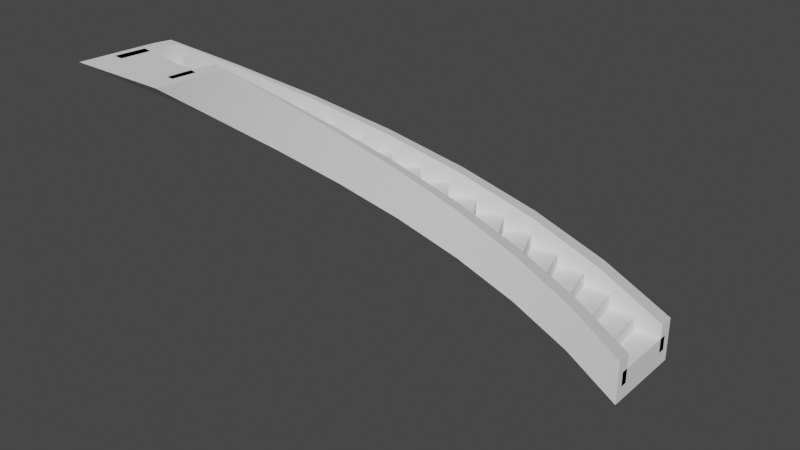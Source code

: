 # Source: SM_PathStairsTurn.blend  (saved by Blender 2.82.7; exported with 4.5.12 LTS)
import bpy
from mathutils import Matrix  # noqa: F401  (used for matrix-valued properties, if any)

bpy.ops.wm.read_factory_settings(use_empty=True)
scene = bpy.context.scene
scene.name = 'Scene'

# ---- collections
col_collection = bpy.data.collections.new('Collection'); scene.collection.children.link(col_collection)

# ---- node groups
ng_auto_smooth = bpy.data.node_groups.new('Auto Smooth', 'GeometryNodeTree')
_s = ng_auto_smooth.interface.new_socket(name='Geometry', in_out='OUTPUT', socket_type='NodeSocketGeometry')
_s = ng_auto_smooth.interface.new_socket(name='Geometry', in_out='INPUT', socket_type='NodeSocketGeometry')
_s = ng_auto_smooth.interface.new_socket(name='Angle', in_out='INPUT', socket_type='NodeSocketFloat')
_s.subtype = 'ANGLE'
_s.min_value = 0.0
_s.max_value = 3.142
ng_auto_smooth.is_modifier = True
_N = ng_auto_smooth.nodes; _L = ng_auto_smooth.links
n0 = _N.new('NodeGroupOutput'); n0.name = 'Group Output'; n0.location = (480, -100)
n1 = _N.new('NodeGroupInput'); n1.name = 'Group Input'; n1.location = (-420, -300)
n2 = _N.new('NodeGroupInput'); n2.name = 'Group Input.001'; n2.location = (-60, -100)
n3 = _N.new('GeometryNodeSetShadeSmooth'); n3.name = 'Set Shade Smooth'; n3.location = (120, -100)
n3.domain = 'EDGE'
n4 = _N.new('GeometryNodeSetShadeSmooth'); n4.name = 'Set Shade Smooth.001'; n4.location = (300, -100)
n5 = _N.new('GeometryNodeInputMeshEdgeAngle'); n5.name = 'Edge Angle'; n5.location = (-420, -220)
n6 = _N.new('GeometryNodeInputEdgeSmooth'); n6.name = 'Is Edge Smooth'; n6.location = (-60, -160)
n7 = _N.new('GeometryNodeInputShadeSmooth'); n7.name = 'Is Face Smooth'; n7.location = (-240, -340)
n8 = _N.new('FunctionNodeBooleanMath'); n8.name = 'Boolean Math'; n8.location = (-60, -220)
n9 = _N.new('FunctionNodeCompare'); n9.name = 'Compare'; n9.location = (-240, -180)
n9.operation = 'LESS_EQUAL'
_L.new(n5.outputs[0], n9.inputs[0])
_L.new(n4.outputs[0], n0.inputs[0])
_L.new(n1.outputs[1], n9.inputs[1])
_L.new(n9.outputs[0], n8.inputs[0])
_L.new(n7.outputs[0], n8.inputs[1])
_L.new(n2.outputs[0], n3.inputs[0])
_L.new(n6.outputs[0], n3.inputs[1])
_L.new(n3.outputs[0], n4.inputs[0])
_L.new(n8.outputs[0], n3.inputs[2])
n0.is_active_output = True

# ---- world
world_world = bpy.data.worlds.new('World'); scene.world = world_world
world_world.use_nodes = True; world_world.node_tree.nodes.clear()
_N = world_world.node_tree.nodes; _L = world_world.node_tree.links
n0 = _N.new('ShaderNodeOutputWorld'); n0.name = 'World Output'; n0.location = (300, 300)
n1 = _N.new('ShaderNodeBackground'); n1.name = 'Background'; n1.location = (10, 300)
n1.inputs[0].default_value = (0.05088, 0.05088, 0.05088, 1.0)
_L.new(n1.outputs[0], n0.inputs[0])
n0.is_active_output = True
world_world.color = (0.05088, 0.05088, 0.05088)
world_world.use_sun_shadow = False
world_world.sun_shadow_jitter_overblur = 0.0

# ---- meshes
me_circle = bpy.data.meshes.new('Circle')
me_circle.from_pydata([(5.0, -0.75, 0.0), (4.171, -0.8317, 0.625), (3.374, -1.074, 1.25), (2.639, -1.466, 1.875), (1.995, -1.995, 2.5), (1.466, -2.639, 3.125), (1.074, -3.374, 3.75), (0.8317, -4.171, 4.375), (0.75, -5.0, 5.0), (1.074, -3.374, 4.5), (1.466, -2.639, 3.875), (1.995, -1.995, 3.25), (2.639, -1.466, 2.625), (3.374, -1.074, 2.0), (4.171, -0.8317, 1.375), (5.0, -0.75, 0.75), (5.0, 0.75, 0.0), (3.878, 0.6395, 0.625), (2.8, 0.3123, 1.25), (1.805, -0.219, 1.875), (0.9341, -0.9341, 2.5), (0.219, -1.805, 3.125), (-0.3123, -2.8, 3.75), (-0.6395, -3.878, 4.375), (-0.75, -5.0, 5.0), (-0.3123, -2.8, 4.5), (0.2191, -1.805, 3.875), (0.9341, -0.9341, 3.25), (1.805, -0.219, 2.625), (2.8, 0.3123, 2.0), (3.878, 0.6395, 1.375), (5.0, 0.75, 0.75), (5.0, 0.5, 0.25), (-0.08134, -2.895, 4.0), (0.4269, -1.944, 3.375), (1.111, -1.111, 2.75), (1.944, -0.4269, 2.125), (2.895, 0.08134, 1.5), (3.927, 0.3943, 0.875), (5.0, 0.5, 0.25), (5.0, 0.5, 0.75), (3.927, 0.3943, 1.375), (2.895, 0.08134, 2.0), (1.944, -0.4269, 2.625), (1.111, -1.111, 3.25), (0.4269, -1.944, 3.875), (-0.08134, -2.895, 4.5), (5.0, -0.5, 0.25), (1.258, -2.5, 3.375), (1.818, -1.818, 2.75), (2.5, -1.258, 2.125), (2.5, -1.258, 2.125), (3.278, -0.8425, 1.5), (4.122, -0.5865, 0.875), (5.0, -0.5, 0.25), (5.0, -0.5, 0.75), (4.122, -0.5865, 1.375), (3.278, -0.8425, 2.0), (2.5, -1.258, 2.625), (1.818, -1.818, 3.25), (1.258, -2.5, 3.875), (0.8425, -3.278, 4.5), (0.8425, -3.278, 4.0), (0.5865, -4.122, 4.625), (-0.3943, -3.927, 4.625), (0.88, -4.011, 5.0), (-0.5741, -3.663, 5.0), (-0.6395, -3.878, 5.0), (0.8317, -4.171, 5.0), (-0.4577, -4.571, 5.0), (-0.3317, -3.721, 5.0), (0.5346, -4.649, 5.0), (0.6377, -3.953, 5.0), (0.5865, -4.122, 5.0), (-0.3943, -3.927, 5.0), (4.559, 0.6077, 0.5), (5.0, 0.625, 0.5), (4.657, -0.6385, 0.5), (5.0, -0.625, 0.5), (5.0, 0.625, 0.25), (5.0, -0.625, 0.25), (4.12, 0.5557, 0.75), (4.559, 0.6077, 0.75), (4.316, -0.6789, 0.75), (4.657, -0.6385, 0.75), (4.559, 0.6077, 0.5), (4.657, -0.6385, 0.5), (3.687, 0.4696, 1.0), (4.12, 0.5557, 1.0), (3.979, -0.7459, 1.0), (4.316, -0.6789, 1.0), (4.12, 0.5557, 0.75), (4.316, -0.6789, 0.75), (3.262, 0.3497, 1.25), (3.687, 0.4696, 1.25), (3.648, -0.8391, 1.25), (3.979, -0.7459, 1.25), (3.687, 0.4696, 1.0), (3.979, -0.7459, 1.0), (2.847, 0.1968, 1.5), (3.262, 0.3497, 1.5), (3.326, -0.958, 1.5), (3.648, -0.8391, 1.5), (3.262, 0.3497, 1.25), (3.648, -0.8391, 1.25), (2.446, 0.01191, 1.75), (2.847, 0.1968, 1.75), (3.014, -1.102, 1.75), (3.326, -0.958, 1.75), (2.847, 0.1968, 1.5), (3.326, -0.958, 1.5), (2.061, -0.2039, 2.0), (2.446, 0.01191, 2.0), (2.714, -1.27, 2.0), (3.014, -1.102, 2.0), (2.446, 0.01191, 1.75), (3.014, -1.102, 1.75), (1.694, -0.4493, 2.25), (2.061, -0.2039, 2.25), (2.428, -1.461, 2.25), (2.714, -1.27, 2.25), (2.061, -0.2039, 2.0), (2.714, -1.27, 2.0), (1.347, -0.7227, 2.5), (1.694, -0.4493, 2.5), (2.159, -1.673, 2.5), (2.428, -1.461, 2.5), (1.694, -0.4493, 2.25), (2.428, -1.461, 2.25), (1.023, -1.023, 2.75), (1.347, -0.7227, 2.75), (1.906, -1.906, 2.75), (2.159, -1.673, 2.75), (1.347, -0.7227, 2.5), (2.159, -1.673, 2.5), (0.7227, -1.347, 3.0), (1.023, -1.023, 3.0), (1.673, -2.159, 3.0), (1.906, -1.906, 3.0), (1.023, -1.023, 2.75), (1.906, -1.906, 2.75), (0.4493, -1.694, 3.25), (0.7227, -1.347, 3.25), (1.461, -2.428, 3.25), (1.673, -2.159, 3.25), (0.7227, -1.347, 3.0), (1.673, -2.159, 3.0), (0.2039, -2.061, 3.5), (0.4493, -1.694, 3.5), (1.27, -2.714, 3.5), (1.461, -2.428, 3.5), (0.4493, -1.694, 3.25), (1.461, -2.428, 3.25), (-0.01191, -2.446, 3.75), (0.2039, -2.061, 3.75), (1.102, -3.014, 3.75), (1.27, -2.714, 3.75), (0.2039, -2.061, 3.5), (1.27, -2.714, 3.5), (-0.1968, -2.847, 4.0), (-0.01191, -2.446, 4.0), (0.958, -3.326, 4.0), (1.102, -3.014, 4.0), (-0.01191, -2.446, 3.75), (1.102, -3.014, 3.75), (-0.3497, -3.262, 4.25), (-0.1968, -2.847, 4.25), (0.8391, -3.648, 4.25), (0.958, -3.326, 4.25), (-0.1968, -2.847, 4.0), (0.958, -3.326, 4.0), (-0.4696, -3.687, 4.5), (-0.3497, -3.262, 4.5), (0.7459, -3.979, 4.5), (0.8391, -3.648, 4.5), (-0.3497, -3.262, 4.25), (0.8391, -3.648, 4.25), (-0.5557, -4.12, 4.75), (-0.4696, -3.687, 4.75), (0.6789, -4.316, 4.75), (0.7459, -3.979, 4.75), (-0.4696, -3.687, 4.5), (0.7459, -3.979, 4.5), (-0.6077, -4.559, 5.0), (-0.5557, -4.12, 5.0), (0.6385, -4.657, 5.0), (0.6789, -4.316, 5.0), (-0.5557, -4.12, 4.75), (0.6789, -4.316, 4.75)], [], [(20, 21, 26, 27), (18, 19, 28, 29), (16, 17, 30, 31), (21, 22, 25, 26), (19, 20, 27, 28), (17, 18, 29, 30), (0, 15, 14, 1), (5, 10, 9, 6), (3, 12, 11, 4), (1, 14, 13, 2), (4, 11, 10, 5), (2, 13, 12, 3), (65, 9, 10, 11, 12, 13, 14, 15, 55, 56, 57, 58, 59, 60, 61, 72), (70, 46, 45, 44, 43, 42, 41, 40, 31, 30, 29, 28, 27, 26, 25, 66), (16, 31, 40, 32, 47, 55, 15, 0), (60, 48, 62, 61), (58, 51, 49, 59), (56, 53, 52, 57), (59, 49, 48, 60), (57, 52, 51, 58), (55, 54, 53, 56), (73, 63, 71), (44, 45, 34, 35), (42, 43, 36, 37), (40, 41, 38, 39), (74, 69, 64), (45, 46, 33, 34), (43, 44, 35, 36), (41, 42, 37, 38), (7, 8, 24, 23), (6, 7, 23, 22), (5, 6, 22, 21), (4, 5, 21, 20), (3, 4, 20, 19), (2, 3, 19, 18), (1, 2, 18, 17), (0, 1, 17, 16), (61, 62, 63, 73, 72), (46, 70, 74, 64, 33), (22, 23, 67, 66, 25), (23, 24, 67), (6, 9, 65, 68, 7), (7, 68, 8), (8, 68, 65, 72, 73, 71, 69, 74, 70, 66, 67, 24), (75, 77, 78, 76), (78, 80, 79, 76), (81, 83, 84, 82), (84, 86, 85, 82), (87, 89, 90, 88), (90, 92, 91, 88), (93, 95, 96, 94), (96, 98, 97, 94), (99, 101, 102, 100), (102, 104, 103, 100), (105, 107, 108, 106), (108, 110, 109, 106), (111, 113, 114, 112), (114, 116, 115, 112), (117, 119, 120, 118), (120, 122, 121, 118), (123, 125, 126, 124), (126, 128, 127, 124), (129, 131, 132, 130), (132, 134, 133, 130), (135, 137, 138, 136), (138, 140, 139, 136), (141, 143, 144, 142), (144, 146, 145, 142), (147, 149, 150, 148), (150, 152, 151, 148), (153, 155, 156, 154), (156, 158, 157, 154), (159, 161, 162, 160), (162, 164, 163, 160), (165, 167, 168, 166), (168, 170, 169, 166), (171, 173, 174, 172), (174, 176, 175, 172), (177, 179, 180, 178), (180, 182, 181, 178), (183, 185, 186, 184), (186, 188, 187, 184)])
me_circle.polygons.foreach_set('use_smooth', [1, 1, 1, 1, 1, 1, 1, 1, 1, 1, 1, 1, 1, 1, 1, 1, 1, 1, 1, 1, 1, 1, 1, 1, 1, 1, 1, 1, 1, 1, 1, 1, 1, 1, 1, 1, 1, 1, 1, 1, 1, 1, 1, 1, 0, 0, 0, 0, 0, 0, 0, 0, 0, 0, 0, 0, 0, 0, 0, 0, 0, 0, 0, 0, 0, 0, 0, 0, 0, 0, 0, 0, 0, 0, 0, 0, 0, 0, 0, 0, 0, 0])
_uv = me_circle.uv_layers.new(name='UVMap')
_uv.uv.foreach_set('vector', [0.651, 0.3116, 0.651, 0.1787, 0.5834, 0.1413, 0.5834, 0.2741, 0.7201, 0.4834, 0.7201, 0.3505, 0.6525, 0.313, 0.6525, 0.4459, 0.6515, 0.7145, 0.6515, 0.5817, 0.5839, 0.5442, 0.5839, 0.677, 0.6525, 0.1413, 0.6525, 0.2741, 0.7201, 0.3116, 0.7201, 0.1787, 0.7206, 0.7145, 0.7206, 0.5817, 0.653, 0.5442, 0.653, 0.677, 0.651, 0.4834, 0.651, 0.3505, 0.5834, 0.313, 0.5834, 0.4459, 0.3974, 0.6785, 0.3355, 0.7249, 0.3355, 0.8322, 0.3974, 0.7858, 0.3341, 0.6785, 0.2722, 0.7249, 0.2722, 0.8322, 0.3341, 0.7858, 0.7839, 0.5442, 0.7221, 0.5906, 0.7221, 0.6979, 0.7839, 0.6515, 0.4969, 0.7767, 0.5587, 0.7303, 0.5587, 0.623, 0.4969, 0.6694, 0.7216, 0.295, 0.7834, 0.2486, 0.7834, 0.1413, 0.7216, 0.1876, 0.7216, 0.4502, 0.7834, 0.4038, 0.7834, 0.2965, 0.7216, 0.3428, 0.2707, 0.7092, 0.2304, 0.6334, 0.1955, 0.5319, 0.1772, 0.4262, 0.1757, 0.3189, 0.1911, 0.2126, 0.223, 0.1102, 0.2707, 0.01401, 0.2487, 0.0007443, 0.1991, 0.1005, 0.166, 0.2069, 0.15, 0.3172, 0.1515, 0.4286, 0.1706, 0.5384, 0.2068, 0.6437, 0.2487, 0.7224, 0.1485, 0.8402, 0.09685, 0.7514, 0.05205, 0.6311, 0.02835, 0.5048, 0.02644, 0.3764, 0.04627, 0.2495, 0.08736, 0.1278, 0.1485, 0.01491, 0.127, 0.0007443, 0.06375, 0.1175, 0.02125, 0.2434, 0.0007443, 0.3746, 0.002718, 0.5074, 0.02723, 0.638, 0.07357, 0.7624, 0.127, 0.8543, 0.5824, 0.6215, 0.5824, 0.5442, 0.5566, 0.5442, 0.5566, 0.5957, 0.4536, 0.5957, 0.4536, 0.5442, 0.4278, 0.5442, 0.4278, 0.6215, 0.8482, 0.4015, 0.8902, 0.4313, 0.8902, 0.3199, 0.8482, 0.2901, 0.7856, 0.7399, 0.7538, 0.6994, 0.7221, 0.8062, 0.7538, 0.8467, 0.2381, 0.7537, 0.1961, 0.7239, 0.1961, 0.8353, 0.2381, 0.8651, 0.7181, 0.7458, 0.676, 0.716, 0.676, 0.8274, 0.7181, 0.8572, 0.85, 0.2527, 0.892, 0.2825, 0.892, 0.171, 0.85, 0.1413, 0.8485, 0.1818, 0.8167, 0.1413, 0.7849, 0.248, 0.8167, 0.2886, 0.8793, 0.8313, 0.9108, 0.8536, 0.9108, 0.7867, 0.5839, 0.7418, 0.5839, 0.8703, 0.6285, 0.8444, 0.6285, 0.716, 0.8778, 0.8278, 0.8778, 0.6994, 0.8332, 0.7252, 0.8332, 0.8537, 0.7854, 0.5695, 0.7854, 0.6979, 0.8299, 0.6721, 0.8299, 0.5436, 0.9151, 0.4569, 0.9485, 0.5146, 0.9485, 0.4375, 0.8314, 0.5695, 0.8314, 0.6979, 0.876, 0.6721, 0.876, 0.5436, 0.8317, 0.8278, 0.8317, 0.6994, 0.7871, 0.7252, 0.7871, 0.8537, 0.63, 0.7418, 0.63, 0.8703, 0.6745, 0.8444, 0.6745, 0.716, 0.2722, 0.5564, 0.2723, 0.6638, 0.4263, 0.677, 0.4263, 0.5442, 0.2722, 0.2878, 0.2723, 0.3951, 0.4263, 0.4084, 0.4263, 0.2756, 0.4278, 0.1535, 0.4279, 0.2608, 0.5819, 0.2741, 0.5819, 0.1413, 0.2722, 0.1535, 0.2723, 0.2608, 0.4263, 0.2741, 0.4263, 0.1413, 0.4308, 0.01298, 0.4308, 0.1203, 0.5849, 0.1336, 0.5849, 0.0007443, 0.4278, 0.2878, 0.4279, 0.3951, 0.5819, 0.4084, 0.5819, 0.2756, 0.4278, 0.4221, 0.4279, 0.5295, 0.5819, 0.5427, 0.5819, 0.4099, 0.2722, 0.4221, 0.2723, 0.5295, 0.4263, 0.5427, 0.4263, 0.4099, 0.8775, 0.6476, 0.9196, 0.6774, 0.9196, 0.566, 0.888, 0.5436, 0.8775, 0.5585, 0.15, 0.7497, 0.15, 0.8525, 0.1612, 0.8717, 0.1946, 0.8523, 0.1946, 0.7239, 0.4278, 0.623, 0.4278, 0.7558, 0.4841, 0.787, 0.4954, 0.7667, 0.4954, 0.6605, 0.5864, 0.0007443, 0.6508, 0.1169, 0.6508, 0.0007443, 0.7849, 0.4361, 0.8467, 0.3897, 0.8467, 0.3038, 0.8364, 0.2901, 0.7849, 0.3287, 0.8793, 0.7853, 0.9437, 0.7853, 0.9437, 0.6994, 0.4293, 0.1196, 0.4265, 0.03379, 0.4293, 0.01685, 0.4037, 0.01417, 0.4008, 0.03211, 0.4025, 0.08662, 0.3001, 0.09199, 0.2979, 0.02535, 0.3016, 0.003429, 0.276, 0.0007443, 0.2722, 0.02367, 0.276, 0.1398, 0.9136, 0.4375, 0.7849, 0.4426, 0.7849, 0.478, 0.9136, 0.4831, 0.9982, 0.6994, 0.9724, 0.6994, 0.9724, 0.8282, 0.9982, 0.8282, 0.9112, 0.0007443, 0.7825, 0.005802, 0.7825, 0.0412, 0.9112, 0.04626, 0.9993, 0.1598, 0.9735, 0.1598, 0.9735, 0.2886, 0.9993, 0.2886, 0.2722, 0.8792, 0.4009, 0.8742, 0.4009, 0.8388, 0.2722, 0.8337, 0.8917, 0.4189, 0.9175, 0.4189, 0.9175, 0.2901, 0.8917, 0.2901, 0.8423, 0.4848, 0.7136, 0.4899, 0.7136, 0.5253, 0.8423, 0.5304, 0.9709, 0.8297, 0.9452, 0.8297, 0.9452, 0.9585, 0.9709, 0.9585, 0.4009, 0.8807, 0.2722, 0.8858, 0.2722, 0.9212, 0.4009, 0.9262, 0.8935, 0.2701, 0.9193, 0.2701, 0.9193, 0.1413, 0.8935, 0.1413, 0.1295, 0.8558, 0.0007443, 0.8608, 0.0007443, 0.8962, 0.1295, 0.9013, 0.9448, 0.2901, 0.919, 0.2901, 0.919, 0.4189, 0.9448, 0.4189, 0.5565, 0.7885, 0.4278, 0.7936, 0.4278, 0.829, 0.5565, 0.834, 0.9709, 0.6994, 0.9452, 0.6994, 0.9452, 0.8282, 0.9709, 0.8282, 0.5834, 0.5304, 0.7121, 0.5253, 0.7121, 0.4899, 0.5834, 0.4848, 0.9207, 0.1398, 0.9465, 0.1398, 0.9465, 0.01095, 0.9207, 0.01095, 0.142, 0.9262, 0.2707, 0.9212, 0.2707, 0.8858, 0.142, 0.8807, 0.9468, 0.5436, 0.921, 0.5436, 0.921, 0.6725, 0.9468, 0.6725, 0.781, 0.0007443, 0.6523, 0.005802, 0.6523, 0.0412, 0.781, 0.04626, 0.7826, 0.09475, 0.7826, 0.1205, 0.9114, 0.1205, 0.9114, 0.09475, 0.781, 0.04775, 0.6523, 0.05281, 0.6523, 0.08821, 0.781, 0.09327, 0.972, 0.2901, 0.9462, 0.2901, 0.9462, 0.4189, 0.972, 0.4189, 0.8047, 0.8587, 0.676, 0.8637, 0.676, 0.8991, 0.8047, 0.9042, 0.9738, 0.01095, 0.948, 0.01095, 0.948, 0.1398, 0.9738, 0.1398, 0.9349, 0.9057, 0.8062, 0.9107, 0.8062, 0.9461, 0.9349, 0.9512, 0.9483, 0.6725, 0.9741, 0.6725, 0.9741, 0.5436, 0.9483, 0.5436, 0.5565, 0.8825, 0.4278, 0.8876, 0.4278, 0.923, 0.5565, 0.9281, 0.6523, 0.09475, 0.6523, 0.1205, 0.7811, 0.1205, 0.7811, 0.09475, 0.1295, 0.9028, 0.0007443, 0.9078, 0.0007443, 0.9432, 0.1295, 0.9483, 0.142, 0.9277, 0.142, 0.9535, 0.2708, 0.9535, 0.2708, 0.9277, 0.5565, 0.8355, 0.4278, 0.8406, 0.4278, 0.876, 0.5565, 0.881, 0.2396, 0.8527, 0.2654, 0.8527, 0.2654, 0.7239, 0.2396, 0.7239, 0.9349, 0.8587, 0.8062, 0.8637, 0.8062, 0.8991, 0.9349, 0.9042, 0.9207, 0.2701, 0.9465, 0.2701, 0.9465, 0.1413, 0.9207, 0.1413, 0.8047, 0.9057, 0.676, 0.9107, 0.676, 0.9461, 0.8047, 0.9512, 0.9735, 0.4189, 0.9993, 0.4189, 0.9993, 0.2901, 0.9735, 0.2901, 0.9112, 0.04775, 0.7825, 0.05281, 0.7825, 0.08821, 0.9112, 0.09327, 0.3989, 0.8073, 0.4246, 0.8073, 0.4246, 0.6785, 0.3989, 0.6785])
me_circle.use_remesh_fix_poles = True
me_circle.use_remesh_preserve_attributes = False
me_circle.use_mirror_vertex_groups = False
me_circle.update()

# ---- objects
ob_circle = bpy.data.objects.new('Circle', me_circle)

# ---- transforms, parenting, visibility, modifiers, constraints
ob_circle.location = (0.0, 0.0, -5.0)
ob_circle.scale = (2.0, 2.0, 2.0)
ob_circle.lineart.crease_threshold = 0.0
_m = ob_circle.modifiers.new('Auto Smooth', 'NODES')
_m.node_group = ng_auto_smooth
_gi = [s.identifier for s in ng_auto_smooth.interface.items_tree if s.item_type == 'SOCKET' and s.in_out == 'INPUT']
_m[_gi[1]] = 0.5236  # Angle

# ---- collection membership
col_collection.objects.link(ob_circle)

# ---- scene / render settings (as saved in the file)
scene.frame_start = 1; scene.frame_end = 250; scene.frame_set(1)
scene.render.engine = 'BLENDER_EEVEE_NEXT'
scene.cycles.use_denoising = False
scene.cycles.samples = 128
scene.cycles.sampling_pattern = 'TABULATED_SOBOL'
scene.cycles.use_adaptive_sampling = False
scene.cycles.use_light_tree = False
scene.view_settings.view_transform = 'Filmic'
bpy.context.view_layer.update()

# ---- added for rendering (the .blend has no active camera and no usable light): camera, sun
cam_auto = bpy.data.cameras.new('AutoCamera')
cam_auto.lens = 50.0
cam_auto.sensor_width = 36.0
cam_auto.clip_end = 1000.0
ob_auto_camera = bpy.data.objects.new('AutoCamera', cam_auto)
scene.collection.objects.link(ob_auto_camera)
ob_auto_camera.location = (21.9143, -25.4471, 14.1314)
ob_auto_camera.rotation_euler = (1.09748, -7.21219e-08, 0.694738)
scene.camera = ob_auto_camera
light_auto_sun = bpy.data.lights.new('AutoSun', 'SUN')
light_auto_sun.energy = 3.0
light_auto_sun.angle = 0.0523599
ob_auto_sun = bpy.data.objects.new('AutoSun', light_auto_sun)
scene.collection.objects.link(ob_auto_sun)
ob_auto_sun.rotation_euler = (0.872665, 0.174533, 0.523599)
bpy.context.view_layer.update()
